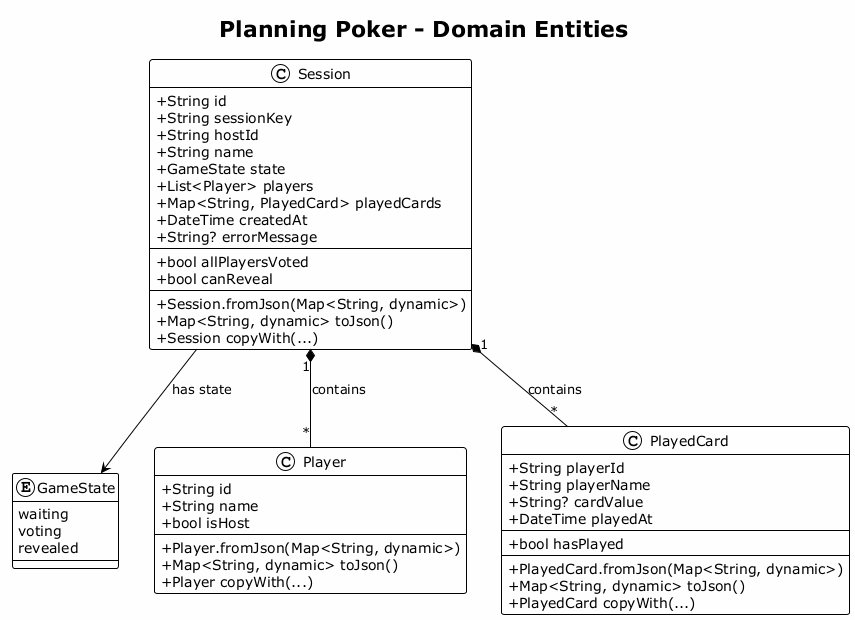

The diagram above was rendered by PlantUML. Its source (embedded in the PNG):
@startuml domain_entities

!theme plain
skinparam backgroundColor #FEFEFE
skinparam classAttributeIconSize 0

title Planning Poker - Domain Entities

enum GameState {
    waiting
    voting
    revealed
}

class Session {
    +String id
    +String sessionKey
    +String hostId
    +String name
    +GameState state
    +List<Player> players
    +Map<String, PlayedCard> playedCards
    +DateTime createdAt
    +String? errorMessage
    --
    +bool allPlayersVoted
    +bool canReveal
    --
    +Session.fromJson(Map<String, dynamic>)
    +Map<String, dynamic> toJson()
    +Session copyWith(...)
}

class Player {
    +String id
    +String name
    +bool isHost
    --
    +Player.fromJson(Map<String, dynamic>)
    +Map<String, dynamic> toJson()
    +Player copyWith(...)
}

class PlayedCard {
    +String playerId
    +String playerName
    +String? cardValue
    +DateTime playedAt
    --
    +bool hasPlayed
    --
    +PlayedCard.fromJson(Map<String, dynamic>)
    +Map<String, dynamic> toJson()
    +PlayedCard copyWith(...)
}

Session "1" *-- "*" Player : contains
Session "1" *-- "*" PlayedCard : contains
Session --> GameState : has state

@enduml